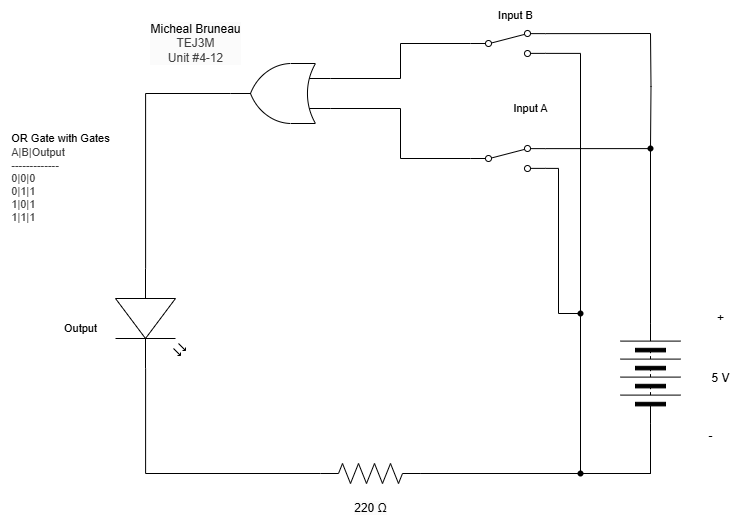

The diagram above was exported from draw.io. Its source (the exported page's mxGraphModel, read from the mxfile embedded in the PNG):
<mxGraphModel dx="2567" dy="1027" grid="1" gridSize="10" guides="1" tooltips="1" connect="1" arrows="1" fold="1" page="1" pageScale="1" pageWidth="850" pageHeight="1100" math="0" shadow="0">
  <root>
    <mxCell id="0" />
    <mxCell id="1" parent="0" />
    <mxCell id="2" value="&lt;span style=&quot;scrollbar-color: rgb(226, 226, 226) rgb(251, 251, 251); background-color: rgb(251, 251, 251); color: rgb(0, 0, 0);&quot;&gt;Micheal Bruneau&lt;/span&gt;&lt;div style=&quot;scrollbar-color: rgb(226, 226, 226) rgb(251, 251, 251); background-color: rgb(251, 251, 251); color: rgb(63, 63, 63);&quot;&gt;TEJ3M&lt;/div&gt;&lt;div style=&quot;scrollbar-color: rgb(226, 226, 226) rgb(251, 251, 251); background-color: rgb(251, 251, 251); color: rgb(63, 63, 63);&quot;&gt;Unit #4-12&lt;/div&gt;" style="text;html=1;align=center;verticalAlign=middle;resizable=0;points=[];autosize=1;strokeColor=none;fillColor=none;" parent="1" vertex="1">
      <mxGeometry x="110" y="230" width="110" height="60" as="geometry" />
    </mxCell>
    <mxCell id="3" style="edgeStyle=orthogonalEdgeStyle;shape=connector;rounded=0;html=1;exitX=0;exitY=0.5;exitDx=0;exitDy=0;entryX=1;entryY=0.88;entryDx=0;entryDy=0;strokeColor=default;align=center;verticalAlign=middle;fontFamily=Helvetica;fontSize=11;fontColor=default;labelBackgroundColor=default;endArrow=none;endFill=0;" parent="1" source="4" target="30" edge="1">
      <mxGeometry relative="1" as="geometry">
        <Array as="points">
          <mxPoint x="620" y="690" />
          <mxPoint x="550" y="690" />
          <mxPoint x="550" y="270" />
        </Array>
      </mxGeometry>
    </mxCell>
    <mxCell id="4" value="" style="pointerEvents=1;verticalLabelPosition=bottom;shadow=0;dashed=0;align=center;html=1;verticalAlign=top;shape=mxgraph.electrical.miscellaneous.batteryStack;rotation=-90;" parent="1" vertex="1">
      <mxGeometry x="570" y="560" width="100" height="60" as="geometry" />
    </mxCell>
    <mxCell id="5" value="+" style="text;html=1;align=center;verticalAlign=middle;resizable=0;points=[];autosize=1;strokeColor=none;fillColor=none;" parent="1" vertex="1">
      <mxGeometry x="675" y="520" width="30" height="30" as="geometry" />
    </mxCell>
    <mxCell id="6" value="-" style="text;html=1;align=center;verticalAlign=middle;resizable=0;points=[];autosize=1;strokeColor=none;fillColor=none;" parent="1" vertex="1">
      <mxGeometry x="665" y="638" width="30" height="30" as="geometry" />
    </mxCell>
    <mxCell id="7" value="5 V" style="text;html=1;align=center;verticalAlign=middle;resizable=0;points=[];autosize=1;strokeColor=none;fillColor=none;" parent="1" vertex="1">
      <mxGeometry x="670" y="580" width="40" height="30" as="geometry" />
    </mxCell>
    <mxCell id="12" style="edgeStyle=orthogonalEdgeStyle;shape=connector;curved=0;rounded=0;html=1;exitDx=0;exitDy=0;exitPerimeter=0;entryX=0;entryY=0.5;entryDx=0;entryDy=0;strokeColor=default;align=center;verticalAlign=middle;fontFamily=Helvetica;fontSize=11;fontColor=default;labelBackgroundColor=default;endArrow=none;endFill=0;" parent="1" source="19" target="4" edge="1">
      <mxGeometry relative="1" as="geometry">
        <Array as="points">
          <mxPoint x="550" y="690" />
          <mxPoint x="620" y="690" />
        </Array>
      </mxGeometry>
    </mxCell>
    <mxCell id="13" style="edgeStyle=orthogonalEdgeStyle;shape=connector;curved=0;rounded=0;html=1;exitDx=0;exitDy=0;exitPerimeter=0;strokeColor=default;align=center;verticalAlign=middle;fontFamily=Helvetica;fontSize=11;fontColor=default;labelBackgroundColor=default;endArrow=none;endFill=0;entryX=1;entryY=0.88;entryDx=0;entryDy=0;" parent="1" source="33" target="24" edge="1">
      <mxGeometry relative="1" as="geometry">
        <mxPoint x="530" y="470" as="targetPoint" />
        <Array as="points">
          <mxPoint x="550" y="530" />
          <mxPoint x="528" y="530" />
          <mxPoint x="528" y="385" />
        </Array>
      </mxGeometry>
    </mxCell>
    <mxCell id="14" value="" style="pointerEvents=1;verticalLabelPosition=bottom;shadow=0;dashed=0;align=center;html=1;verticalAlign=top;shape=mxgraph.electrical.resistors.resistor_2;fontFamily=Helvetica;fontSize=11;fontColor=default;labelBackgroundColor=default;" parent="1" vertex="1">
      <mxGeometry x="290" y="680" width="100" height="20" as="geometry" />
    </mxCell>
    <mxCell id="18" value="" style="edgeStyle=orthogonalEdgeStyle;shape=connector;curved=0;rounded=0;html=1;exitX=1;exitY=0.5;exitDx=0;exitDy=0;exitPerimeter=0;entryDx=0;entryDy=0;strokeColor=default;align=center;verticalAlign=middle;fontFamily=Helvetica;fontSize=11;fontColor=default;labelBackgroundColor=default;endArrow=none;endFill=0;" parent="1" source="14" target="19" edge="1">
      <mxGeometry relative="1" as="geometry">
        <mxPoint x="390" y="750" as="sourcePoint" />
        <mxPoint x="620" y="640" as="targetPoint" />
      </mxGeometry>
    </mxCell>
    <mxCell id="20" value="Input A" style="text;html=1;align=center;verticalAlign=middle;resizable=0;points=[];autosize=1;strokeColor=none;fillColor=none;fontFamily=Helvetica;fontSize=11;fontColor=default;labelBackgroundColor=default;" parent="1" vertex="1">
      <mxGeometry x="470" y="310" width="60" height="30" as="geometry" />
    </mxCell>
    <mxCell id="21" value="&lt;span style=&quot;color: rgb(0, 0, 0); font-size: 12px; background-color: rgb(251, 251, 251);&quot;&gt;220 Ω&lt;/span&gt;" style="text;html=1;align=center;verticalAlign=middle;resizable=0;points=[];autosize=1;strokeColor=none;fillColor=none;fontFamily=Helvetica;fontSize=11;fontColor=default;labelBackgroundColor=default;" parent="1" vertex="1">
      <mxGeometry x="310" y="710" width="60" height="30" as="geometry" />
    </mxCell>
    <mxCell id="23" value="Output" style="text;html=1;align=center;verticalAlign=middle;resizable=0;points=[];autosize=1;strokeColor=none;fillColor=none;fontFamily=Helvetica;fontSize=11;fontColor=default;labelBackgroundColor=default;" parent="1" vertex="1">
      <mxGeometry x="20" y="530" width="60" height="30" as="geometry" />
    </mxCell>
    <mxCell id="55" style="edgeStyle=orthogonalEdgeStyle;shape=connector;rounded=0;html=1;exitX=1;exitY=0.12;exitDx=0;exitDy=0;entryX=1;entryY=0.5;entryDx=0;entryDy=0;strokeColor=default;align=center;verticalAlign=middle;fontFamily=Helvetica;fontSize=11;fontColor=default;labelBackgroundColor=default;endArrow=none;endFill=0;" parent="1" source="24" target="4" edge="1">
      <mxGeometry relative="1" as="geometry" />
    </mxCell>
    <mxCell id="24" value="" style="html=1;shape=mxgraph.electrical.electro-mechanical.twoWaySwitch;aspect=fixed;elSwitchState=2;" parent="1" vertex="1">
      <mxGeometry x="440" y="362" width="75" height="26" as="geometry" />
    </mxCell>
    <mxCell id="28" value="Input B" style="text;html=1;align=center;verticalAlign=middle;resizable=0;points=[];autosize=1;strokeColor=none;fillColor=none;fontFamily=Helvetica;fontSize=11;fontColor=default;labelBackgroundColor=default;" parent="1" vertex="1">
      <mxGeometry x="455" y="217" width="60" height="30" as="geometry" />
    </mxCell>
    <mxCell id="30" value="" style="html=1;shape=mxgraph.electrical.electro-mechanical.twoWaySwitch;aspect=fixed;elSwitchState=2;" parent="1" vertex="1">
      <mxGeometry x="440" y="247" width="75" height="26" as="geometry" />
    </mxCell>
    <mxCell id="32" value="" style="edgeStyle=orthogonalEdgeStyle;shape=connector;curved=0;rounded=0;html=1;exitDx=0;exitDy=0;exitPerimeter=0;strokeColor=default;align=center;verticalAlign=middle;fontFamily=Helvetica;fontSize=11;fontColor=default;labelBackgroundColor=default;endArrow=none;endFill=0;entryDx=0;entryDy=0;" parent="1" source="19" target="33" edge="1">
      <mxGeometry relative="1" as="geometry">
        <mxPoint x="515" y="460" as="targetPoint" />
        <Array as="points" />
        <mxPoint x="390" y="750" as="sourcePoint" />
      </mxGeometry>
    </mxCell>
    <mxCell id="33" value="" style="shape=waypoint;sketch=0;fillStyle=solid;size=6;pointerEvents=1;points=[];fillColor=none;resizable=0;rotatable=0;perimeter=centerPerimeter;snapToPoint=1;fontFamily=Helvetica;fontSize=11;fontColor=default;labelBackgroundColor=default;" parent="1" vertex="1">
      <mxGeometry x="540" y="520" width="20" height="20" as="geometry" />
    </mxCell>
    <mxCell id="34" value="&lt;div style=&quot;scrollbar-color: rgb(226, 226, 226) rgb(251, 251, 251); font-size: 11px; text-align: left; color: rgb(63, 63, 63);&quot;&gt;&lt;font color=&quot;#000000&quot;&gt;&lt;span style=&quot;background-color: rgb(255, 255, 255);&quot;&gt;OR Gate with Gates&lt;/span&gt;&lt;/font&gt;&lt;/div&gt;&lt;div style=&quot;scrollbar-color: rgb(226, 226, 226) rgb(251, 251, 251); font-size: 11px; text-align: left; color: rgb(63, 63, 63);&quot;&gt;&lt;span style=&quot;color: light-dark(rgb(63, 63, 63), rgb(183, 183, 183));&quot;&gt;A|B|Output&lt;/span&gt;&lt;/div&gt;&lt;div style=&quot;color: rgb(63, 63, 63); scrollbar-color: rgb(226, 226, 226) rgb(251, 251, 251); font-size: 11px; text-align: left;&quot;&gt;-------------&lt;/div&gt;&lt;div style=&quot;color: rgb(63, 63, 63); scrollbar-color: rgb(226, 226, 226) rgb(251, 251, 251); font-size: 11px; text-align: left;&quot;&gt;0|0|0&lt;/div&gt;&lt;div style=&quot;color: rgb(63, 63, 63); scrollbar-color: rgb(226, 226, 226) rgb(251, 251, 251); font-size: 11px; text-align: left;&quot;&gt;0|1|1&lt;/div&gt;&lt;div style=&quot;color: rgb(63, 63, 63); scrollbar-color: rgb(226, 226, 226) rgb(251, 251, 251); font-size: 11px; text-align: left;&quot;&gt;1|0|1&lt;/div&gt;&lt;div style=&quot;color: rgb(63, 63, 63); scrollbar-color: rgb(226, 226, 226) rgb(251, 251, 251); font-size: 11px; text-align: left;&quot;&gt;1|1|1&lt;/div&gt;" style="text;html=1;align=center;verticalAlign=middle;resizable=0;points=[];autosize=1;strokeColor=none;fillColor=none;" parent="1" vertex="1">
      <mxGeometry x="-30" y="340" width="120" height="110" as="geometry" />
    </mxCell>
    <mxCell id="40" value="" style="edgeStyle=orthogonalEdgeStyle;shape=connector;rounded=0;html=1;exitDx=0;exitDy=0;entryDx=0;entryDy=0;entryPerimeter=0;strokeColor=default;align=center;verticalAlign=middle;fontFamily=Helvetica;fontSize=11;fontColor=default;labelBackgroundColor=default;endArrow=none;endFill=0;" parent="1" target="41" edge="1">
      <mxGeometry relative="1" as="geometry">
        <mxPoint x="620" y="250" as="sourcePoint" />
        <mxPoint x="620" y="415" as="targetPoint" />
      </mxGeometry>
    </mxCell>
    <mxCell id="41" value="" style="shape=waypoint;sketch=0;fillStyle=solid;size=6;pointerEvents=1;points=[];fillColor=none;resizable=0;rotatable=0;perimeter=centerPerimeter;snapToPoint=1;fontFamily=Helvetica;fontSize=11;fontColor=default;labelBackgroundColor=default;" parent="1" vertex="1">
      <mxGeometry x="610" y="355" width="20" height="20" as="geometry" />
    </mxCell>
    <mxCell id="42" value="" style="edgeStyle=orthogonalEdgeStyle;shape=connector;rounded=0;html=1;exitX=1;exitY=0.12;exitDx=0;exitDy=0;entryDx=0;entryDy=0;entryPerimeter=0;strokeColor=default;align=center;verticalAlign=middle;fontFamily=Helvetica;fontSize=11;fontColor=default;labelBackgroundColor=default;endArrow=none;endFill=0;" parent="1" source="30" edge="1">
      <mxGeometry relative="1" as="geometry">
        <mxPoint x="515" y="250" as="sourcePoint" />
        <mxPoint x="620" y="250" as="targetPoint" />
      </mxGeometry>
    </mxCell>
    <mxCell id="47" style="edgeStyle=orthogonalEdgeStyle;shape=connector;rounded=0;html=1;exitX=1;exitY=0.5;exitDx=0;exitDy=0;strokeColor=default;align=center;verticalAlign=middle;fontFamily=Helvetica;fontSize=11;fontColor=default;labelBackgroundColor=default;endArrow=none;endFill=0;" parent="1" source="4" target="41" edge="1">
      <mxGeometry relative="1" as="geometry">
        <mxPoint x="619.9000000000001" y="515" as="targetPoint" />
        <Array as="points">
          <mxPoint x="620" y="450" />
          <mxPoint x="620" y="450" />
        </Array>
      </mxGeometry>
    </mxCell>
    <mxCell id="51" style="edgeStyle=orthogonalEdgeStyle;shape=connector;rounded=0;html=1;exitX=0;exitY=0.25;exitDx=0;exitDy=0;exitPerimeter=0;entryX=0;entryY=0.5;entryDx=0;entryDy=0;strokeColor=default;align=center;verticalAlign=middle;fontFamily=Helvetica;fontSize=11;fontColor=default;labelBackgroundColor=default;endArrow=none;endFill=0;" parent="1" source="48" target="24" edge="1">
      <mxGeometry relative="1" as="geometry" />
    </mxCell>
    <mxCell id="48" value="" style="verticalLabelPosition=bottom;shadow=0;dashed=0;align=center;html=1;verticalAlign=top;shape=mxgraph.electrical.logic_gates.logic_gate;operation=or;rotation=-180;" parent="1" vertex="1">
      <mxGeometry x="200" y="280" width="100" height="60" as="geometry" />
    </mxCell>
    <mxCell id="50" style="edgeStyle=orthogonalEdgeStyle;html=1;exitX=0;exitY=0.5;exitDx=0;exitDy=0;entryX=0;entryY=0.75;entryDx=0;entryDy=0;entryPerimeter=0;endArrow=none;endFill=0;rounded=0;" parent="1" source="30" target="48" edge="1">
      <mxGeometry relative="1" as="geometry" />
    </mxCell>
    <mxCell id="56" value="" style="verticalLabelPosition=bottom;shadow=0;dashed=0;align=center;html=1;verticalAlign=top;shape=mxgraph.electrical.opto_electronics.led_2;pointerEvents=1;fontFamily=Helvetica;fontSize=11;fontColor=default;labelBackgroundColor=default;rotation=90;" parent="1" vertex="1">
      <mxGeometry x="70" y="500" width="100" height="70" as="geometry" />
    </mxCell>
    <mxCell id="57" style="edgeStyle=orthogonalEdgeStyle;shape=connector;rounded=0;html=1;exitX=1;exitY=0.5;exitDx=0;exitDy=0;exitPerimeter=0;entryX=0;entryY=0.57;entryDx=0;entryDy=0;entryPerimeter=0;strokeColor=default;align=center;verticalAlign=middle;fontFamily=Helvetica;fontSize=11;fontColor=default;labelBackgroundColor=default;endArrow=none;endFill=0;" parent="1" source="48" target="56" edge="1">
      <mxGeometry relative="1" as="geometry" />
    </mxCell>
    <mxCell id="58" style="edgeStyle=orthogonalEdgeStyle;shape=connector;rounded=0;html=1;exitX=1;exitY=0.57;exitDx=0;exitDy=0;exitPerimeter=0;entryX=0;entryY=0.5;entryDx=0;entryDy=0;entryPerimeter=0;strokeColor=default;align=center;verticalAlign=middle;fontFamily=Helvetica;fontSize=11;fontColor=default;labelBackgroundColor=default;endArrow=none;endFill=0;" parent="1" source="56" target="14" edge="1">
      <mxGeometry relative="1" as="geometry" />
    </mxCell>
    <mxCell id="60" value="" style="edgeStyle=orthogonalEdgeStyle;shape=connector;curved=0;rounded=0;html=1;exitX=1;exitY=0.5;exitDx=0;exitDy=0;exitPerimeter=0;strokeColor=default;align=center;verticalAlign=middle;fontFamily=Helvetica;fontSize=11;fontColor=default;labelBackgroundColor=default;endArrow=none;endFill=0;entryDx=0;entryDy=0;" edge="1" parent="1" source="14" target="19">
      <mxGeometry relative="1" as="geometry">
        <mxPoint x="550" y="530" as="targetPoint" />
        <Array as="points">
          <mxPoint x="550" y="690" />
        </Array>
        <mxPoint x="390" y="690" as="sourcePoint" />
      </mxGeometry>
    </mxCell>
    <mxCell id="19" value="" style="shape=waypoint;sketch=0;fillStyle=solid;size=6;pointerEvents=1;points=[];fillColor=none;resizable=0;rotatable=0;perimeter=centerPerimeter;snapToPoint=1;fontFamily=Helvetica;fontSize=11;fontColor=default;labelBackgroundColor=default;" parent="1" vertex="1">
      <mxGeometry x="540" y="680" width="20" height="20" as="geometry" />
    </mxCell>
  </root>
</mxGraphModel>